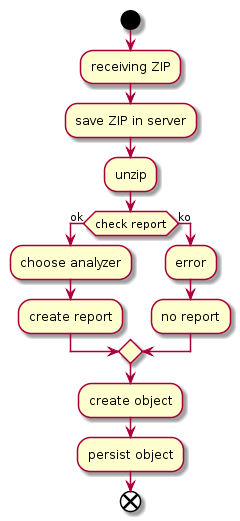

The diagram above was rendered by PlantUML. Its source (embedded in the PNG):
@startuml
start
:receiving ZIP;
:save ZIP in server;
:unzip;
if (check report) then (ok)
  :choose analyzer;
  :create report;
else (ko)
  :error;
  :no report;
endif
:create object;
:persist object;
end
@enduml